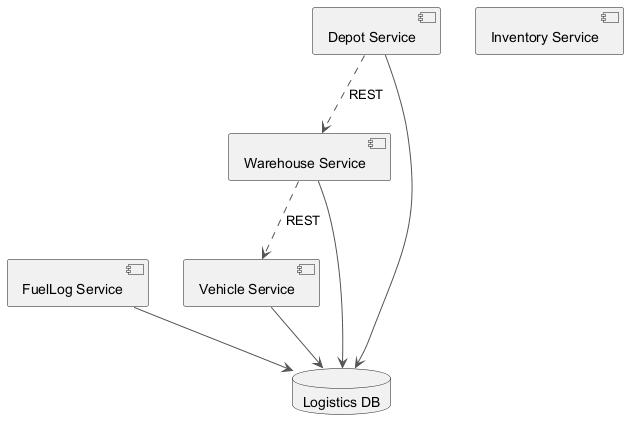

The diagram above was rendered by PlantUML. Its source (embedded in the PNG):
@startuml
skinparam ArrowColor #555555
component "FuelLog Service" as C_FuelLogService
component "Inventory Service" as C_InventoryService
component "Vehicle Service" as C_VehicleService
component "Warehouse Service" as C_WarehouseService
component "Depot Service" as C_DepotService
database "Logistics DB" as DB_logistics
C_FuelLogService --> DB_logistics
C_VehicleService --> DB_logistics
C_WarehouseService --> DB_logistics
C_DepotService --> DB_logistics
C_DepotService ..> C_WarehouseService : REST
C_WarehouseService ..> C_VehicleService : REST
@enduml